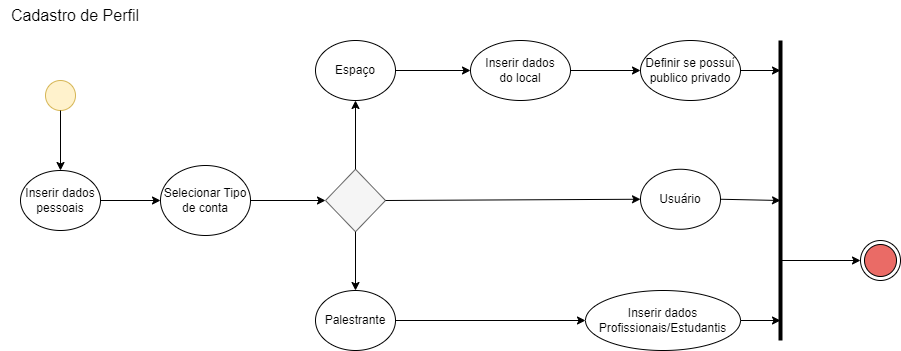

The diagram above was exported from draw.io. Its source (the exported page's mxGraphModel, read from the mxfile embedded in the PNG):
<mxGraphModel dx="753" dy="463" grid="1" gridSize="10" guides="1" tooltips="1" connect="1" arrows="1" fold="1" page="1" pageScale="1" pageWidth="850" pageHeight="1100" math="0" shadow="0">
  <root>
    <mxCell id="0" />
    <mxCell id="1" parent="0" />
    <mxCell id="c_0RE6k-SFJ1jQPWBxgO-1" value="" style="ellipse;whiteSpace=wrap;html=1;aspect=fixed;fillColor=#fff2cc;strokeColor=#d6b656;" vertex="1" parent="1">
      <mxGeometry x="85" y="120" width="30" height="30" as="geometry" />
    </mxCell>
    <mxCell id="c_0RE6k-SFJ1jQPWBxgO-2" value="Inserir dados pessoais" style="ellipse;whiteSpace=wrap;html=1;" vertex="1" parent="1">
      <mxGeometry x="60" y="210" width="80" height="60" as="geometry" />
    </mxCell>
    <mxCell id="c_0RE6k-SFJ1jQPWBxgO-3" value="" style="endArrow=classic;html=1;rounded=0;exitX=0.5;exitY=1;exitDx=0;exitDy=0;entryX=0.5;entryY=0;entryDx=0;entryDy=0;" edge="1" parent="1" source="c_0RE6k-SFJ1jQPWBxgO-1" target="c_0RE6k-SFJ1jQPWBxgO-2">
      <mxGeometry width="50" height="50" relative="1" as="geometry">
        <mxPoint x="360" y="270" as="sourcePoint" />
        <mxPoint x="410" y="220" as="targetPoint" />
      </mxGeometry>
    </mxCell>
    <mxCell id="c_0RE6k-SFJ1jQPWBxgO-10" value="" style="edgeStyle=orthogonalEdgeStyle;rounded=0;orthogonalLoop=1;jettySize=auto;html=1;entryX=0;entryY=0.5;entryDx=0;entryDy=0;" edge="1" parent="1" source="c_0RE6k-SFJ1jQPWBxgO-4" target="c_0RE6k-SFJ1jQPWBxgO-20">
      <mxGeometry relative="1" as="geometry">
        <mxPoint x="450" y="240" as="targetPoint" />
      </mxGeometry>
    </mxCell>
    <mxCell id="c_0RE6k-SFJ1jQPWBxgO-4" value="Selecionar Tipo de conta" style="ellipse;whiteSpace=wrap;html=1;" vertex="1" parent="1">
      <mxGeometry x="200" y="205" width="90" height="70" as="geometry" />
    </mxCell>
    <mxCell id="c_0RE6k-SFJ1jQPWBxgO-5" value="" style="endArrow=classic;html=1;rounded=0;exitX=1;exitY=0.5;exitDx=0;exitDy=0;entryX=0;entryY=0.5;entryDx=0;entryDy=0;" edge="1" parent="1" source="c_0RE6k-SFJ1jQPWBxgO-2" target="c_0RE6k-SFJ1jQPWBxgO-4">
      <mxGeometry width="50" height="50" relative="1" as="geometry">
        <mxPoint x="360" y="250" as="sourcePoint" />
        <mxPoint x="410" y="200" as="targetPoint" />
      </mxGeometry>
    </mxCell>
    <mxCell id="c_0RE6k-SFJ1jQPWBxgO-20" value="" style="rhombus;whiteSpace=wrap;html=1;labelBackgroundColor=none;labelBorderColor=none;fillColor=#f5f5f5;strokeColor=#666666;fontColor=#333333;" vertex="1" parent="1">
      <mxGeometry x="365" y="208.75" width="60" height="62.5" as="geometry" />
    </mxCell>
    <mxCell id="c_0RE6k-SFJ1jQPWBxgO-21" value="" style="endArrow=classic;html=1;rounded=0;exitX=0.5;exitY=1;exitDx=0;exitDy=0;entryX=0.5;entryY=0;entryDx=0;entryDy=0;" edge="1" parent="1" source="c_0RE6k-SFJ1jQPWBxgO-20" target="c_0RE6k-SFJ1jQPWBxgO-22">
      <mxGeometry width="50" height="50" relative="1" as="geometry">
        <mxPoint x="400" y="240" as="sourcePoint" />
        <mxPoint x="395" y="340" as="targetPoint" />
      </mxGeometry>
    </mxCell>
    <mxCell id="c_0RE6k-SFJ1jQPWBxgO-22" value="Palestrante" style="ellipse;whiteSpace=wrap;html=1;" vertex="1" parent="1">
      <mxGeometry x="355" y="330" width="80" height="60" as="geometry" />
    </mxCell>
    <mxCell id="c_0RE6k-SFJ1jQPWBxgO-25" value="Usuário" style="ellipse;whiteSpace=wrap;html=1;" vertex="1" parent="1">
      <mxGeometry x="680" y="208.75" width="80" height="60" as="geometry" />
    </mxCell>
    <mxCell id="c_0RE6k-SFJ1jQPWBxgO-27" value="Espaço" style="ellipse;whiteSpace=wrap;html=1;" vertex="1" parent="1">
      <mxGeometry x="355" y="80" width="80" height="60" as="geometry" />
    </mxCell>
    <mxCell id="c_0RE6k-SFJ1jQPWBxgO-28" value="" style="endArrow=classic;html=1;rounded=0;entryX=0;entryY=0.5;entryDx=0;entryDy=0;exitX=1;exitY=0.5;exitDx=0;exitDy=0;" edge="1" parent="1" source="c_0RE6k-SFJ1jQPWBxgO-20" target="c_0RE6k-SFJ1jQPWBxgO-25">
      <mxGeometry width="50" height="50" relative="1" as="geometry">
        <mxPoint x="430" y="241" as="sourcePoint" />
        <mxPoint x="450" y="190" as="targetPoint" />
      </mxGeometry>
    </mxCell>
    <mxCell id="c_0RE6k-SFJ1jQPWBxgO-29" value="" style="endArrow=classic;html=1;rounded=0;entryX=0.5;entryY=1;entryDx=0;entryDy=0;exitX=0.5;exitY=0;exitDx=0;exitDy=0;" edge="1" parent="1" source="c_0RE6k-SFJ1jQPWBxgO-20" target="c_0RE6k-SFJ1jQPWBxgO-27">
      <mxGeometry width="50" height="50" relative="1" as="geometry">
        <mxPoint x="400" y="240" as="sourcePoint" />
        <mxPoint x="450" y="190" as="targetPoint" />
      </mxGeometry>
    </mxCell>
    <mxCell id="c_0RE6k-SFJ1jQPWBxgO-30" value="" style="endArrow=classic;html=1;rounded=0;exitX=1;exitY=0.5;exitDx=0;exitDy=0;entryX=0;entryY=0.5;entryDx=0;entryDy=0;" edge="1" parent="1" source="c_0RE6k-SFJ1jQPWBxgO-22" target="c_0RE6k-SFJ1jQPWBxgO-31">
      <mxGeometry width="50" height="50" relative="1" as="geometry">
        <mxPoint x="480" y="370" as="sourcePoint" />
        <mxPoint x="560" y="370" as="targetPoint" />
      </mxGeometry>
    </mxCell>
    <mxCell id="c_0RE6k-SFJ1jQPWBxgO-31" value="Inserir dados Profissionais/Estudantis" style="ellipse;whiteSpace=wrap;html=1;" vertex="1" parent="1">
      <mxGeometry x="625" y="330" width="155" height="60" as="geometry" />
    </mxCell>
    <mxCell id="c_0RE6k-SFJ1jQPWBxgO-38" value="" style="edgeStyle=orthogonalEdgeStyle;rounded=0;orthogonalLoop=1;jettySize=auto;html=1;" edge="1" parent="1" source="c_0RE6k-SFJ1jQPWBxgO-34" target="c_0RE6k-SFJ1jQPWBxgO-37">
      <mxGeometry relative="1" as="geometry" />
    </mxCell>
    <mxCell id="c_0RE6k-SFJ1jQPWBxgO-34" value="Inserir dados&lt;br&gt;do local" style="ellipse;whiteSpace=wrap;html=1;" vertex="1" parent="1">
      <mxGeometry x="510" y="80" width="100" height="60" as="geometry" />
    </mxCell>
    <mxCell id="c_0RE6k-SFJ1jQPWBxgO-35" value="" style="endArrow=classic;html=1;rounded=0;entryX=0;entryY=0.5;entryDx=0;entryDy=0;exitX=1;exitY=0.5;exitDx=0;exitDy=0;" edge="1" parent="1" source="c_0RE6k-SFJ1jQPWBxgO-27" target="c_0RE6k-SFJ1jQPWBxgO-34">
      <mxGeometry width="50" height="50" relative="1" as="geometry">
        <mxPoint x="400" y="260" as="sourcePoint" />
        <mxPoint x="450" y="210" as="targetPoint" />
      </mxGeometry>
    </mxCell>
    <mxCell id="c_0RE6k-SFJ1jQPWBxgO-37" value="Definir se possuí publico privado" style="ellipse;whiteSpace=wrap;html=1;" vertex="1" parent="1">
      <mxGeometry x="680" y="80" width="100" height="60" as="geometry" />
    </mxCell>
    <mxCell id="c_0RE6k-SFJ1jQPWBxgO-39" value="" style="endArrow=none;html=1;rounded=0;strokeWidth=4;" edge="1" parent="1">
      <mxGeometry width="50" height="50" relative="1" as="geometry">
        <mxPoint x="820" y="380" as="sourcePoint" />
        <mxPoint x="820" y="80" as="targetPoint" />
      </mxGeometry>
    </mxCell>
    <mxCell id="c_0RE6k-SFJ1jQPWBxgO-40" value="" style="endArrow=classic;html=1;rounded=0;exitX=1;exitY=0.5;exitDx=0;exitDy=0;" edge="1" parent="1" source="c_0RE6k-SFJ1jQPWBxgO-25">
      <mxGeometry width="50" height="50" relative="1" as="geometry">
        <mxPoint x="590" y="280" as="sourcePoint" />
        <mxPoint x="820" y="240" as="targetPoint" />
      </mxGeometry>
    </mxCell>
    <mxCell id="c_0RE6k-SFJ1jQPWBxgO-41" value="" style="endArrow=classic;html=1;rounded=0;exitX=1;exitY=0.5;exitDx=0;exitDy=0;" edge="1" parent="1" source="c_0RE6k-SFJ1jQPWBxgO-31">
      <mxGeometry width="50" height="50" relative="1" as="geometry">
        <mxPoint x="770" y="249" as="sourcePoint" />
        <mxPoint x="820" y="360" as="targetPoint" />
      </mxGeometry>
    </mxCell>
    <mxCell id="c_0RE6k-SFJ1jQPWBxgO-42" value="" style="endArrow=classic;html=1;rounded=0;exitX=1;exitY=0.5;exitDx=0;exitDy=0;" edge="1" parent="1" source="c_0RE6k-SFJ1jQPWBxgO-37">
      <mxGeometry width="50" height="50" relative="1" as="geometry">
        <mxPoint x="770" y="150" as="sourcePoint" />
        <mxPoint x="820" y="110" as="targetPoint" />
      </mxGeometry>
    </mxCell>
    <mxCell id="c_0RE6k-SFJ1jQPWBxgO-43" value="" style="ellipse;html=1;shape=endState;fillColor=#EA6B66;strokeColor=#000000;fillStyle=auto;" vertex="1" parent="1">
      <mxGeometry x="900" y="280" width="40" height="40" as="geometry" />
    </mxCell>
    <mxCell id="c_0RE6k-SFJ1jQPWBxgO-44" value="" style="endArrow=classic;html=1;rounded=0;entryX=0;entryY=0.5;entryDx=0;entryDy=0;" edge="1" parent="1" target="c_0RE6k-SFJ1jQPWBxgO-43">
      <mxGeometry width="50" height="50" relative="1" as="geometry">
        <mxPoint x="820" y="300" as="sourcePoint" />
        <mxPoint x="700" y="270" as="targetPoint" />
      </mxGeometry>
    </mxCell>
    <mxCell id="c_0RE6k-SFJ1jQPWBxgO-45" value="Cadastro de Perfil" style="text;html=1;strokeColor=none;fillColor=none;align=center;verticalAlign=middle;whiteSpace=wrap;rounded=0;fontSize=16;" vertex="1" parent="1">
      <mxGeometry x="40" y="40" width="150" height="30" as="geometry" />
    </mxCell>
  </root>
</mxGraphModel>